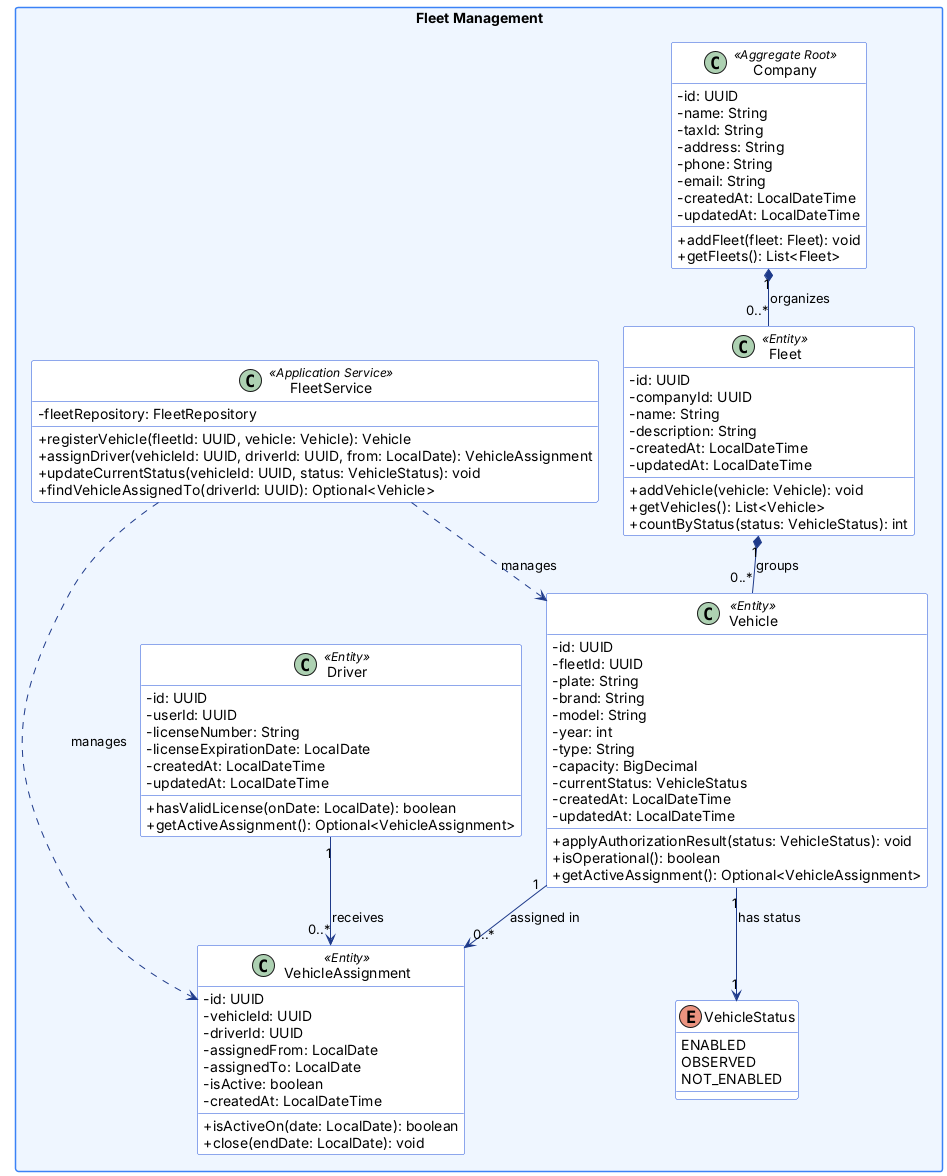

The diagram above was rendered by PlantUML. Its source (embedded in the PNG):
@startuml
' FleetSafe - Backend RESTful API (Java / Spring Boot) - Domain model per bounded context
' The backend is not implemented yet: these diagrams are the design that the Web Services repository will follow.
' Naming conventions applied (Java):
'   - Classes, interfaces and enumerations: PascalCase; enumeration members: UPPER_SNAKE_CASE
'   - Attributes and parameters: camelCase, private (shown with -)
'   - Methods: camelCase, public (shown with +)
'   - References that cross a bounded context are UUID attributes with the Id suffix (dashed relations at the end)
skinparam classAttributeIconSize 0
skinparam packageStyle rectangle
skinparam shadowing false
skinparam defaultFontName Arial
skinparam nodesep 25
skinparam ranksep 40
skinparam class {
  BackgroundColor #ffffff
  BorderColor #1d4ed8
  ArrowColor #1e3a8a
}
skinparam package {
  BackgroundColor #eff6ff
  BorderColor #3b82f6
}
top to bottom direction
package "Fleet Management" {
  class Company <<Aggregate Root>> {
      - id: UUID
      - name: String
      - taxId: String
      - address: String
      - phone: String
      - email: String
      - createdAt: LocalDateTime
      - updatedAt: LocalDateTime
      + addFleet(fleet: Fleet): void
      + getFleets(): List<Fleet>
  }
  class Fleet <<Entity>> {
      - id: UUID
      - companyId: UUID
      - name: String
      - description: String
      - createdAt: LocalDateTime
      - updatedAt: LocalDateTime
      + addVehicle(vehicle: Vehicle): void
      + getVehicles(): List<Vehicle>
      + countByStatus(status: VehicleStatus): int
  }
  class Vehicle <<Entity>> {
      - id: UUID
      - fleetId: UUID
      - plate: String
      - brand: String
      - model: String
      - year: int
      - type: String
      - capacity: BigDecimal
      - currentStatus: VehicleStatus
      - createdAt: LocalDateTime
      - updatedAt: LocalDateTime
      + applyAuthorizationResult(status: VehicleStatus): void
      + isOperational(): boolean
      + getActiveAssignment(): Optional<VehicleAssignment>
  }
  class Driver <<Entity>> {
      - id: UUID
      - userId: UUID
      - licenseNumber: String
      - licenseExpirationDate: LocalDate
      - createdAt: LocalDateTime
      - updatedAt: LocalDateTime
      + hasValidLicense(onDate: LocalDate): boolean
      + getActiveAssignment(): Optional<VehicleAssignment>
  }
  class VehicleAssignment <<Entity>> {
      - id: UUID
      - vehicleId: UUID
      - driverId: UUID
      - assignedFrom: LocalDate
      - assignedTo: LocalDate
      - isActive: boolean
      - createdAt: LocalDateTime
      + isActiveOn(date: LocalDate): boolean
      + close(endDate: LocalDate): void
  }
  enum VehicleStatus {
      ENABLED
      OBSERVED
      NOT_ENABLED
  }
  class FleetService <<Application Service>> {
      - fleetRepository: FleetRepository
      + registerVehicle(fleetId: UUID, vehicle: Vehicle): Vehicle
      + assignDriver(vehicleId: UUID, driverId: UUID, from: LocalDate): VehicleAssignment
      + updateCurrentStatus(vehicleId: UUID, status: VehicleStatus): void
      + findVehicleAssignedTo(driverId: UUID): Optional<Vehicle>
  }
  Company "1" *-- "0..*" Fleet : organizes
  Fleet "1" *-- "0..*" Vehicle : groups
  Vehicle "1" --> "0..*" VehicleAssignment : assigned in
  Driver "1" --> "0..*" VehicleAssignment : receives
  Vehicle "1" --> "1" VehicleStatus : has status
  FleetService ..> Vehicle : manages
  FleetService ..> VehicleAssignment : manages
}

@enduml